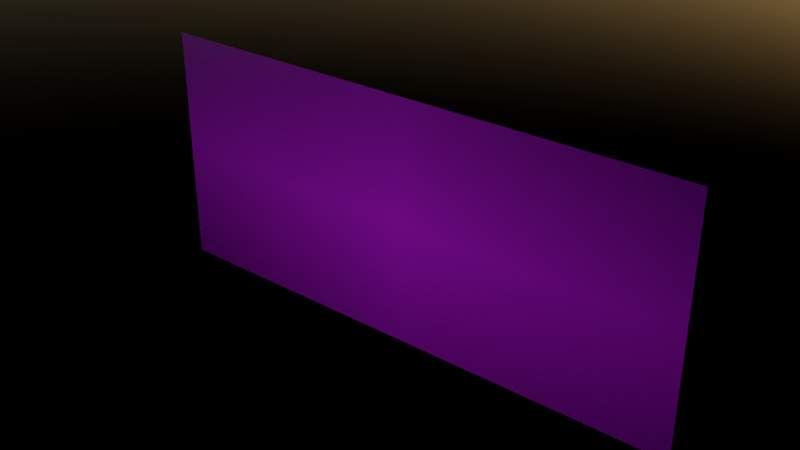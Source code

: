 # Source: 500.blend  (saved by Blender 3.6.11; exported with 4.5.12 LTS)
import bpy
from mathutils import Matrix  # noqa: F401  (used for matrix-valued properties, if any)

bpy.ops.wm.read_factory_settings(use_empty=True)
scene = bpy.context.scene
scene.name = 'Scene'

# ---- collections
col_collection = bpy.data.collections.new('Collection'); scene.collection.children.link(col_collection)

# ---- images (referenced by path relative to the original .blend; pixels are not part of the script)
import os
ASSET_DIR = os.environ.get("B2B_ASSET_DIR", "")  # directory of the original .blend (textures are referenced by path, not embedded)
HERE = os.path.dirname(os.path.abspath(__file__))  # packed textures are extracted next to this script under _unpacked/

def load_image(name, relpath, width, height, colorspace="sRGB"):
    """Load a texture the original file referenced (path relative to the .blend, or extracted next to this script)."""
    p = next((c for c in (os.path.join(HERE, relpath), os.path.join(ASSET_DIR, relpath)) if relpath and os.path.exists(c)), "")
    if p:
        img = bpy.data.images.load(p, check_existing=True)
        img.name = name
    else:  # same state as the original file: an image datablock whose file is absent (Cycles renders it pink)
        img = bpy.data.images.new(name, width, height)
        img.source = "FILE"
        img.filepath = "//" + (relpath or name)
    img.colorspace_settings.name = colorspace
    return img
img_500____jpg = load_image('500руб.jpg', '500руб.jpg', 1024, 1024, 'sRGB')

# ---- materials (node trees are filled in below, after node groups)
mat_500 = bpy.data.materials.new('500руб')
mat_500.surface_render_method = 'BLENDED'
mat_500.blend_method = 'BLEND'

# ---- material node trees
mat_500.use_nodes = True; mat_500.node_tree.nodes.clear()
_N = mat_500.node_tree.nodes; _L = mat_500.node_tree.links
n0 = _N.new('ShaderNodeBsdfPrincipled'); n0.name = 'Principled BSDF'; n0.location = (0, 300)
n0.distribution = 'GGX'
n0.subsurface_method = 'RANDOM_WALK_SKIN'
n0.inputs[3].default_value = 1.45
n0.inputs[27].default_value = (0.0, 0.0, 0.0, 1.0)
n0.inputs[28].default_value = 1.0
n1 = _N.new('ShaderNodeOutputMaterial'); n1.name = 'Material Output'; n1.location = (300, 300)
n2 = _N.new('ShaderNodeTexImage'); n2.name = 'Image Texture'; n2.location = (-392, 304)
n2.image = img_500____jpg
n2.extension = 'CLIP'
_L.new(n2.outputs[0], n0.inputs[0])
_L.new(n2.outputs[1], n0.inputs[4])
_L.new(n0.outputs[0], n1.inputs[0])
n1.is_active_output = True

# ---- world
world_world = bpy.data.worlds.new('World'); scene.world = world_world
world_world.use_nodes = True; world_world.node_tree.nodes.clear()
_N = world_world.node_tree.nodes; _L = world_world.node_tree.links
n0 = _N.new('ShaderNodeOutputWorld'); n0.name = 'World Output'; n0.location = (300, 300)
n1 = _N.new('ShaderNodeBackground'); n1.name = 'Background'; n1.location = (10, 300)
n1.inputs[1].default_value = 0.1
n2 = _N.new('ShaderNodeTexSky'); n2.name = 'Sky Texture'; n2.location = (-190, 280)
_L.new(n1.outputs[0], n0.inputs[0])
_L.new(n2.outputs[0], n1.inputs[0])
n0.is_active_output = True
world_world.color = (0.05088, 0.05088, 0.05088)
world_world.use_sun_shadow = False
world_world.sun_shadow_jitter_overblur = 0.0

# ---- meshes
me_500 = bpy.data.meshes.new('500руб')
me_500.from_pydata([(-1.15, -0.5, 0.0), (1.15, -0.5, 0.0), (-1.15, 0.5, 0.0), (1.15, 0.5, 0.0)], [], [(0, 1, 3, 2)])
_uv = me_500.uv_layers.new(name='UVMap')
_uv.uv.foreach_set('vector', [0.0, 0.0, 1.0, 0.0, 1.0, 1.0, 0.0, 1.0])
me_500.materials.append(mat_500)
me_500.update()

# ---- objects
ob_500 = bpy.data.objects.new('500руб', me_500)

# ---- transforms, parenting, visibility, modifiers, constraints
ob_500.location = (0.0, 0.0, 0.0)
ob_500.rotation_euler = (1.571, -0.0, 3.142)

# ---- collection membership
col_collection.objects.link(ob_500)

# ---- scene / render settings (as saved in the file)
scene.frame_start = 1; scene.frame_end = 250; scene.frame_set(1)
scene.render.engine = 'CYCLES'
scene.cycles.sampling_pattern = 'TABULATED_SOBOL'
scene.view_settings.view_transform = 'Filmic'
bpy.context.view_layer.update()

# ---- added for rendering (the .blend has no active camera): camera
cam_auto = bpy.data.cameras.new('AutoCamera')
cam_auto.lens = 50.0
cam_auto.sensor_width = 36.0
cam_auto.clip_end = 1000.0
ob_auto_camera = bpy.data.objects.new('AutoCamera', cam_auto)
scene.collection.objects.link(ob_auto_camera)
ob_auto_camera.location = (2.32062, -2.78474, 1.85649)
ob_auto_camera.rotation_euler = (1.09748, -7.21219e-08, 0.694738)
scene.camera = ob_auto_camera
bpy.context.view_layer.update()
